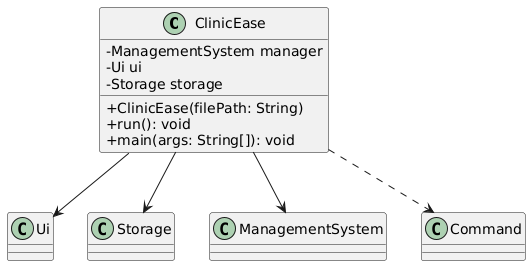

The diagram above was rendered by PlantUML. Its source (embedded in the PNG):
@startuml
skinparam classAttributeIconSize 0

class ClinicEase {
    - ManagementSystem manager
    - Ui ui
    - Storage storage

    + ClinicEase(filePath: String)
    + run(): void
    + main(args: String[]): void
}

ClinicEase --> Ui
ClinicEase --> Storage
ClinicEase --> ManagementSystem
ClinicEase ..> Command
@enduml